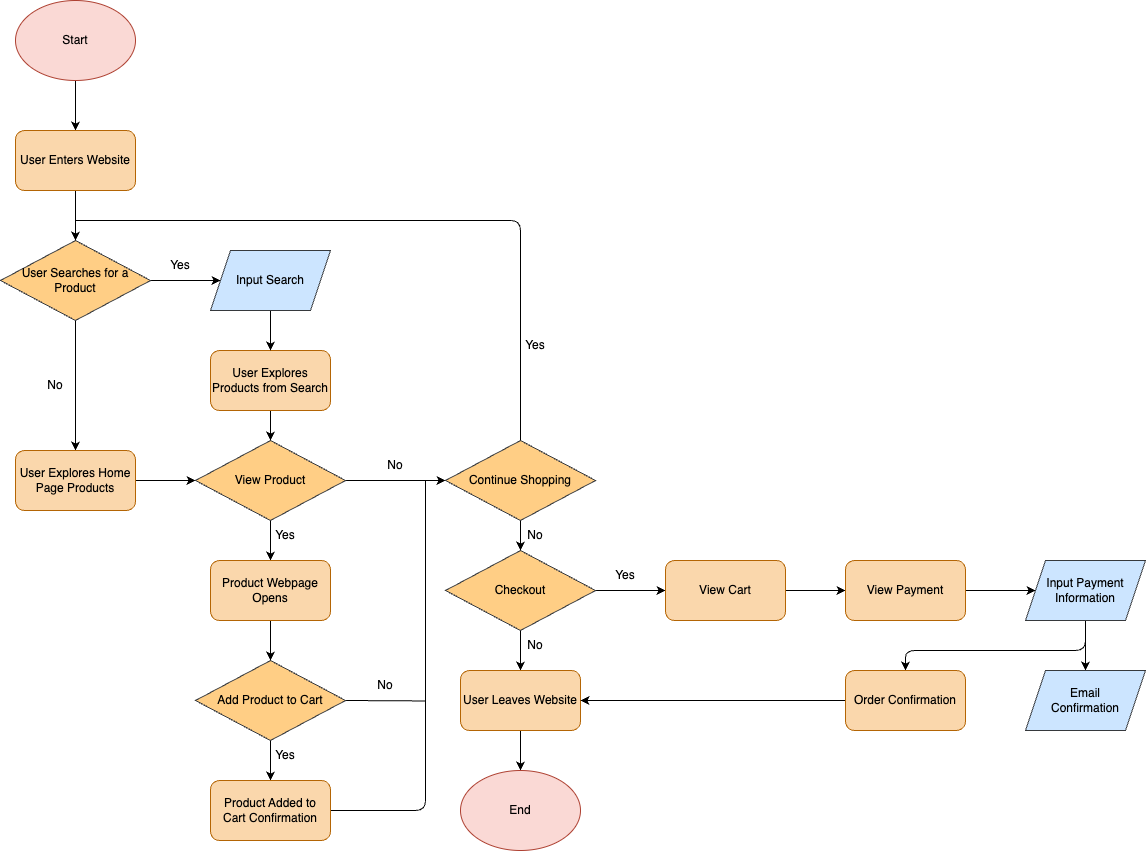

The diagram above was exported from draw.io. Its source (the exported page's mxGraphModel, read from the mxfile embedded in the PNG):
<mxGraphModel dx="1320" dy="248" grid="1" gridSize="10" guides="1" tooltips="1" connect="1" arrows="1" fold="1" page="1" pageScale="1" pageWidth="850" pageHeight="1100" background="#FFFFFF" math="0" shadow="0">
  <root>
    <mxCell id="0" />
    <mxCell id="1" parent="0" />
    <mxCell id="6" value="" style="edgeStyle=none;html=1;fontColor=#000000;" edge="1" parent="1" source="4" target="5">
      <mxGeometry relative="1" as="geometry" />
    </mxCell>
    <mxCell id="4" value="&lt;font color=&quot;#000000&quot;&gt;Start&lt;/font&gt;" style="ellipse;whiteSpace=wrap;html=1;labelBackgroundColor=none;fillColor=#fad9d5;strokeColor=#ae4132;" vertex="1" parent="1">
      <mxGeometry x="-740" y="20" width="120" height="80" as="geometry" />
    </mxCell>
    <mxCell id="11" style="edgeStyle=none;html=1;exitX=0.5;exitY=1;exitDx=0;exitDy=0;entryX=0.5;entryY=0;entryDx=0;entryDy=0;fontColor=#000000;" edge="1" parent="1" source="5" target="7">
      <mxGeometry relative="1" as="geometry" />
    </mxCell>
    <mxCell id="5" value="&lt;font color=&quot;#000000&quot;&gt;User Enters Website&lt;/font&gt;" style="rounded=1;whiteSpace=wrap;html=1;labelBackgroundColor=none;fillColor=#fad7ac;strokeColor=#b46504;" vertex="1" parent="1">
      <mxGeometry x="-740" y="150" width="120" height="60" as="geometry" />
    </mxCell>
    <mxCell id="17" value="" style="edgeStyle=none;html=1;exitX=0.5;exitY=1;exitDx=0;exitDy=0;entryX=0.5;entryY=0;entryDx=0;entryDy=0;fontColor=#FFFFFF;" edge="1" parent="1" source="7" target="16">
      <mxGeometry relative="1" as="geometry" />
    </mxCell>
    <mxCell id="21" value="" style="edgeStyle=none;html=1;exitX=1;exitY=0.5;exitDx=0;exitDy=0;entryX=0;entryY=0.5;entryDx=0;entryDy=0;fontColor=#000000;" edge="1" parent="1" source="7" target="19">
      <mxGeometry relative="1" as="geometry" />
    </mxCell>
    <mxCell id="7" value="&lt;font color=&quot;#000000&quot;&gt;User Searches for a Product&lt;/font&gt;" style="rhombus;whiteSpace=wrap;html=1;labelBackgroundColor=none;fillColor=#FFCE85;strokeColor=#36393d;" vertex="1" parent="1">
      <mxGeometry x="-755" y="260" width="150" height="80" as="geometry" />
    </mxCell>
    <mxCell id="23" style="edgeStyle=none;html=1;exitX=0.5;exitY=1;exitDx=0;exitDy=0;entryX=0.5;entryY=0;entryDx=0;entryDy=0;fontColor=#FFFFFF;" edge="1" parent="1" source="13" target="22">
      <mxGeometry relative="1" as="geometry" />
    </mxCell>
    <mxCell id="13" value="&lt;font color=&quot;#000000&quot;&gt;User Explores Products from Search&lt;/font&gt;" style="rounded=1;whiteSpace=wrap;html=1;labelBackgroundColor=none;fillColor=#fad7ac;strokeColor=#b46504;" vertex="1" parent="1">
      <mxGeometry x="-545" y="370" width="120" height="60" as="geometry" />
    </mxCell>
    <mxCell id="25" style="edgeStyle=none;html=1;exitX=1;exitY=0.5;exitDx=0;exitDy=0;entryX=0;entryY=0.5;entryDx=0;entryDy=0;fontColor=#FFFFFF;" edge="1" parent="1" source="16" target="22">
      <mxGeometry relative="1" as="geometry" />
    </mxCell>
    <mxCell id="16" value="&lt;font color=&quot;#000000&quot;&gt;User Explores Home Page Products&lt;/font&gt;" style="rounded=1;whiteSpace=wrap;html=1;labelBackgroundColor=none;fillColor=#fad7ac;strokeColor=#b46504;" vertex="1" parent="1">
      <mxGeometry x="-740" y="470" width="120" height="60" as="geometry" />
    </mxCell>
    <mxCell id="24" style="edgeStyle=none;html=1;exitX=0.5;exitY=1;exitDx=0;exitDy=0;entryX=0.5;entryY=0;entryDx=0;entryDy=0;fontColor=#FFFFFF;" edge="1" parent="1" source="19" target="13">
      <mxGeometry relative="1" as="geometry" />
    </mxCell>
    <mxCell id="19" value="&lt;font color=&quot;#000000&quot;&gt;Input Search&lt;/font&gt;" style="shape=parallelogram;perimeter=parallelogramPerimeter;whiteSpace=wrap;html=1;fixedSize=1;labelBackgroundColor=none;fillColor=#cce5ff;strokeColor=#36393d;" vertex="1" parent="1">
      <mxGeometry x="-545" y="270" width="120" height="60" as="geometry" />
    </mxCell>
    <mxCell id="27" value="" style="edgeStyle=none;html=1;exitX=1;exitY=0.5;exitDx=0;exitDy=0;entryX=0;entryY=0.5;entryDx=0;entryDy=0;fontColor=#FFFFFF;" edge="1" parent="1" source="22" target="26">
      <mxGeometry relative="1" as="geometry" />
    </mxCell>
    <mxCell id="29" value="" style="edgeStyle=none;html=1;exitX=0.5;exitY=1;exitDx=0;exitDy=0;entryX=0.5;entryY=0;entryDx=0;entryDy=0;fontColor=#FFFFFF;" edge="1" parent="1" source="22" target="28">
      <mxGeometry relative="1" as="geometry" />
    </mxCell>
    <mxCell id="22" value="&lt;font color=&quot;#000000&quot;&gt;View Product&lt;/font&gt;" style="rhombus;whiteSpace=wrap;html=1;labelBackgroundColor=none;fillColor=#FFCE85;strokeColor=#36393d;" vertex="1" parent="1">
      <mxGeometry x="-560" y="460" width="150" height="80" as="geometry" />
    </mxCell>
    <mxCell id="36" value="" style="edgeStyle=none;html=1;exitX=0.5;exitY=0;exitDx=0;exitDy=0;strokeColor=default;fontColor=#FFFFFF;endArrow=none;endFill=0;" edge="1" parent="1" source="26">
      <mxGeometry x="-0.8797" relative="1" as="geometry">
        <mxPoint x="-680" y="240" as="targetPoint" />
        <Array as="points">
          <mxPoint x="-235" y="240" />
        </Array>
        <mxPoint as="offset" />
      </mxGeometry>
    </mxCell>
    <mxCell id="38" value="" style="edgeStyle=none;html=1;exitX=0.5;exitY=1;exitDx=0;exitDy=0;entryX=0.5;entryY=0;entryDx=0;entryDy=0;strokeColor=default;fontColor=#FFFFFF;endArrow=classic;endFill=1;" edge="1" parent="1" source="26" target="37">
      <mxGeometry x="0.3333" y="15" relative="1" as="geometry">
        <mxPoint as="offset" />
      </mxGeometry>
    </mxCell>
    <mxCell id="26" value="&lt;font color=&quot;#000000&quot;&gt;Continue Shopping&lt;br&gt;&lt;/font&gt;" style="rhombus;whiteSpace=wrap;html=1;labelBackgroundColor=none;fillColor=#FFCE85;strokeColor=#36393d;" vertex="1" parent="1">
      <mxGeometry x="-310" y="460" width="150" height="80" as="geometry" />
    </mxCell>
    <mxCell id="31" style="edgeStyle=none;html=1;exitX=0.5;exitY=1;exitDx=0;exitDy=0;entryX=0.5;entryY=0;entryDx=0;entryDy=0;fontColor=#FFFFFF;" edge="1" parent="1" source="28" target="30">
      <mxGeometry relative="1" as="geometry" />
    </mxCell>
    <mxCell id="28" value="&lt;font color=&quot;#000000&quot;&gt;Product Webpage Opens&lt;/font&gt;" style="rounded=1;whiteSpace=wrap;html=1;labelBackgroundColor=none;fillColor=#fad7ac;strokeColor=#b46504;" vertex="1" parent="1">
      <mxGeometry x="-545" y="580" width="120" height="60" as="geometry" />
    </mxCell>
    <mxCell id="33" value="" style="edgeStyle=none;html=1;exitX=0.5;exitY=1;exitDx=0;exitDy=0;fontColor=#FFFFFF;" edge="1" parent="1" source="30" target="32">
      <mxGeometry relative="1" as="geometry" />
    </mxCell>
    <mxCell id="35" value="" style="edgeStyle=none;html=1;exitX=1;exitY=0.5;exitDx=0;exitDy=0;fontColor=#FFFFFF;strokeColor=default;endArrow=none;endFill=0;" edge="1" parent="1" source="30">
      <mxGeometry relative="1" as="geometry">
        <mxPoint x="-330" y="720.4545454545453" as="targetPoint" />
      </mxGeometry>
    </mxCell>
    <mxCell id="30" value="&lt;font color=&quot;#000000&quot;&gt;Add Product to Cart&lt;br&gt;&lt;/font&gt;" style="rhombus;whiteSpace=wrap;html=1;labelBackgroundColor=none;fillColor=#FFCE85;strokeColor=#36393d;" vertex="1" parent="1">
      <mxGeometry x="-560" y="680" width="150" height="80" as="geometry" />
    </mxCell>
    <mxCell id="34" style="edgeStyle=none;html=1;exitX=1;exitY=0.5;exitDx=0;exitDy=0;fontColor=#FFFFFF;endArrow=none;endFill=0;" edge="1" parent="1" source="32">
      <mxGeometry relative="1" as="geometry">
        <mxPoint x="-330" y="500" as="targetPoint" />
        <Array as="points">
          <mxPoint x="-330" y="830" />
        </Array>
      </mxGeometry>
    </mxCell>
    <mxCell id="32" value="&lt;font color=&quot;#000000&quot;&gt;Product Added to Cart Confirmation&lt;/font&gt;" style="rounded=1;whiteSpace=wrap;html=1;labelBackgroundColor=none;fillColor=#fad7ac;strokeColor=#b46504;" vertex="1" parent="1">
      <mxGeometry x="-545" y="800" width="120" height="60" as="geometry" />
    </mxCell>
    <mxCell id="40" value="" style="edgeStyle=none;html=1;exitX=0.5;exitY=1;exitDx=0;exitDy=0;entryX=0.5;entryY=0;entryDx=0;entryDy=0;strokeColor=default;fontColor=#FFFFFF;endArrow=classic;endFill=1;" edge="1" parent="1" source="37" target="39">
      <mxGeometry y="15" relative="1" as="geometry">
        <mxPoint as="offset" />
      </mxGeometry>
    </mxCell>
    <mxCell id="44" value="" style="edgeStyle=none;html=1;exitX=1;exitY=0.5;exitDx=0;exitDy=0;entryX=0;entryY=0.5;entryDx=0;entryDy=0;strokeColor=default;fontColor=#FFFFFF;endArrow=classic;endFill=1;" edge="1" parent="1" source="37" target="43">
      <mxGeometry relative="1" as="geometry" />
    </mxCell>
    <mxCell id="37" value="&lt;font color=&quot;#000000&quot;&gt;Checkout&lt;br&gt;&lt;/font&gt;" style="rhombus;whiteSpace=wrap;html=1;labelBackgroundColor=none;fillColor=#FFCE85;strokeColor=#36393d;" vertex="1" parent="1">
      <mxGeometry x="-310" y="570" width="150" height="80" as="geometry" />
    </mxCell>
    <mxCell id="42" style="edgeStyle=none;html=1;exitX=0.5;exitY=1;exitDx=0;exitDy=0;entryX=0.5;entryY=0;entryDx=0;entryDy=0;strokeColor=default;fontColor=#FFFFFF;endArrow=classic;endFill=1;" edge="1" parent="1" source="39" target="41">
      <mxGeometry relative="1" as="geometry" />
    </mxCell>
    <mxCell id="39" value="&lt;font color=&quot;#000000&quot;&gt;User Leaves Website&lt;/font&gt;" style="rounded=1;whiteSpace=wrap;html=1;labelBackgroundColor=none;fillColor=#fad7ac;strokeColor=#b46504;" vertex="1" parent="1">
      <mxGeometry x="-295" y="690" width="120" height="60" as="geometry" />
    </mxCell>
    <mxCell id="41" value="&lt;font color=&quot;#000000&quot;&gt;End&lt;br&gt;&lt;/font&gt;" style="ellipse;whiteSpace=wrap;html=1;labelBackgroundColor=none;fillColor=#fad9d5;strokeColor=#ae4132;" vertex="1" parent="1">
      <mxGeometry x="-295" y="790" width="120" height="80" as="geometry" />
    </mxCell>
    <mxCell id="46" style="edgeStyle=none;html=1;exitX=1;exitY=0.5;exitDx=0;exitDy=0;entryX=0;entryY=0.5;entryDx=0;entryDy=0;strokeColor=default;fontColor=#FFFFFF;endArrow=classic;endFill=1;" edge="1" parent="1" source="43" target="45">
      <mxGeometry relative="1" as="geometry" />
    </mxCell>
    <mxCell id="43" value="&lt;font color=&quot;#000000&quot;&gt;View Cart&lt;/font&gt;" style="rounded=1;whiteSpace=wrap;html=1;labelBackgroundColor=none;fillColor=#fad7ac;strokeColor=#b46504;" vertex="1" parent="1">
      <mxGeometry x="-90" y="580" width="120" height="60" as="geometry" />
    </mxCell>
    <mxCell id="49" style="edgeStyle=none;html=1;strokeColor=default;fontColor=#FFFFFF;endArrow=classic;endFill=1;" edge="1" parent="1" source="45" target="47">
      <mxGeometry relative="1" as="geometry" />
    </mxCell>
    <mxCell id="45" value="&lt;font color=&quot;#000000&quot;&gt;View Payment&lt;/font&gt;" style="rounded=1;whiteSpace=wrap;html=1;labelBackgroundColor=none;fillColor=#fad7ac;strokeColor=#b46504;" vertex="1" parent="1">
      <mxGeometry x="90" y="580" width="120" height="60" as="geometry" />
    </mxCell>
    <mxCell id="70" style="edgeStyle=none;html=1;entryX=0.5;entryY=0;entryDx=0;entryDy=0;labelBackgroundColor=none;strokeColor=default;fontColor=#000000;endArrow=classic;endFill=1;" edge="1" parent="1" source="47" target="51">
      <mxGeometry relative="1" as="geometry" />
    </mxCell>
    <mxCell id="71" style="edgeStyle=none;html=1;entryX=0.5;entryY=0;entryDx=0;entryDy=0;labelBackgroundColor=none;strokeColor=default;fontColor=#000000;endArrow=classic;endFill=1;" edge="1" parent="1" source="47" target="50">
      <mxGeometry relative="1" as="geometry">
        <Array as="points">
          <mxPoint x="330" y="670" />
          <mxPoint x="150" y="670" />
        </Array>
      </mxGeometry>
    </mxCell>
    <mxCell id="47" value="&lt;font color=&quot;#000000&quot;&gt;Input Payment Information&lt;/font&gt;" style="shape=parallelogram;perimeter=parallelogramPerimeter;whiteSpace=wrap;html=1;fixedSize=1;labelBackgroundColor=none;fillColor=#cce5ff;strokeColor=#36393d;" vertex="1" parent="1">
      <mxGeometry x="270" y="580" width="120" height="60" as="geometry" />
    </mxCell>
    <mxCell id="72" style="edgeStyle=none;html=1;entryX=1;entryY=0.5;entryDx=0;entryDy=0;labelBackgroundColor=none;strokeColor=default;fontColor=#000000;endArrow=classic;endFill=1;" edge="1" parent="1" source="50" target="39">
      <mxGeometry relative="1" as="geometry" />
    </mxCell>
    <mxCell id="50" value="&lt;font color=&quot;#000000&quot;&gt;Order Confirmation&lt;/font&gt;" style="rounded=1;whiteSpace=wrap;html=1;labelBackgroundColor=none;fillColor=#fad7ac;strokeColor=#b46504;" vertex="1" parent="1">
      <mxGeometry x="90" y="690" width="120" height="60" as="geometry" />
    </mxCell>
    <mxCell id="51" value="&lt;font color=&quot;#000000&quot;&gt;Email &lt;br&gt;Confirmation&lt;/font&gt;" style="shape=parallelogram;perimeter=parallelogramPerimeter;whiteSpace=wrap;html=1;fixedSize=1;labelBackgroundColor=none;fillColor=#cce5ff;strokeColor=#36393d;" vertex="1" parent="1">
      <mxGeometry x="270" y="690" width="120" height="60" as="geometry" />
    </mxCell>
    <mxCell id="58" value="Yes" style="text;html=1;strokeColor=none;fillColor=none;align=center;verticalAlign=middle;whiteSpace=wrap;rounded=0;labelBackgroundColor=none;fontColor=#000000;" vertex="1" parent="1">
      <mxGeometry x="-605" y="270" width="60" height="30" as="geometry" />
    </mxCell>
    <mxCell id="59" value="No" style="text;html=1;strokeColor=none;fillColor=none;align=center;verticalAlign=middle;whiteSpace=wrap;rounded=0;labelBackgroundColor=none;fontColor=#000000;" vertex="1" parent="1">
      <mxGeometry x="-730" y="390" width="60" height="30" as="geometry" />
    </mxCell>
    <mxCell id="60" value="Yes" style="text;html=1;strokeColor=none;fillColor=none;align=center;verticalAlign=middle;whiteSpace=wrap;rounded=0;labelBackgroundColor=none;fontColor=#000000;" vertex="1" parent="1">
      <mxGeometry x="-500" y="540" width="60" height="30" as="geometry" />
    </mxCell>
    <mxCell id="61" value="No" style="text;html=1;strokeColor=none;fillColor=none;align=center;verticalAlign=middle;whiteSpace=wrap;rounded=0;labelBackgroundColor=none;fontColor=#000000;" vertex="1" parent="1">
      <mxGeometry x="-390" y="470" width="60" height="30" as="geometry" />
    </mxCell>
    <mxCell id="62" value="Yes" style="text;html=1;strokeColor=none;fillColor=none;align=center;verticalAlign=middle;whiteSpace=wrap;rounded=0;labelBackgroundColor=none;fontColor=#000000;" vertex="1" parent="1">
      <mxGeometry x="-500" y="760" width="60" height="30" as="geometry" />
    </mxCell>
    <mxCell id="64" value="No" style="text;html=1;strokeColor=none;fillColor=none;align=center;verticalAlign=middle;whiteSpace=wrap;rounded=0;labelBackgroundColor=none;fontColor=#000000;" vertex="1" parent="1">
      <mxGeometry x="-400" y="690" width="60" height="30" as="geometry" />
    </mxCell>
    <mxCell id="66" value="Yes" style="text;html=1;strokeColor=none;fillColor=none;align=center;verticalAlign=middle;whiteSpace=wrap;rounded=0;labelBackgroundColor=none;fontColor=#000000;" vertex="1" parent="1">
      <mxGeometry x="-250" y="350" width="60" height="30" as="geometry" />
    </mxCell>
    <mxCell id="67" value="No" style="text;html=1;strokeColor=none;fillColor=none;align=center;verticalAlign=middle;whiteSpace=wrap;rounded=0;labelBackgroundColor=none;fontColor=#000000;" vertex="1" parent="1">
      <mxGeometry x="-250" y="540" width="60" height="30" as="geometry" />
    </mxCell>
    <mxCell id="68" value="No" style="text;html=1;strokeColor=none;fillColor=none;align=center;verticalAlign=middle;whiteSpace=wrap;rounded=0;labelBackgroundColor=none;fontColor=#000000;" vertex="1" parent="1">
      <mxGeometry x="-250" y="650" width="60" height="30" as="geometry" />
    </mxCell>
    <mxCell id="69" value="Yes" style="text;html=1;strokeColor=none;fillColor=none;align=center;verticalAlign=middle;whiteSpace=wrap;rounded=0;labelBackgroundColor=none;fontColor=#000000;" vertex="1" parent="1">
      <mxGeometry x="-160" y="580" width="60" height="30" as="geometry" />
    </mxCell>
  </root>
</mxGraphModel>